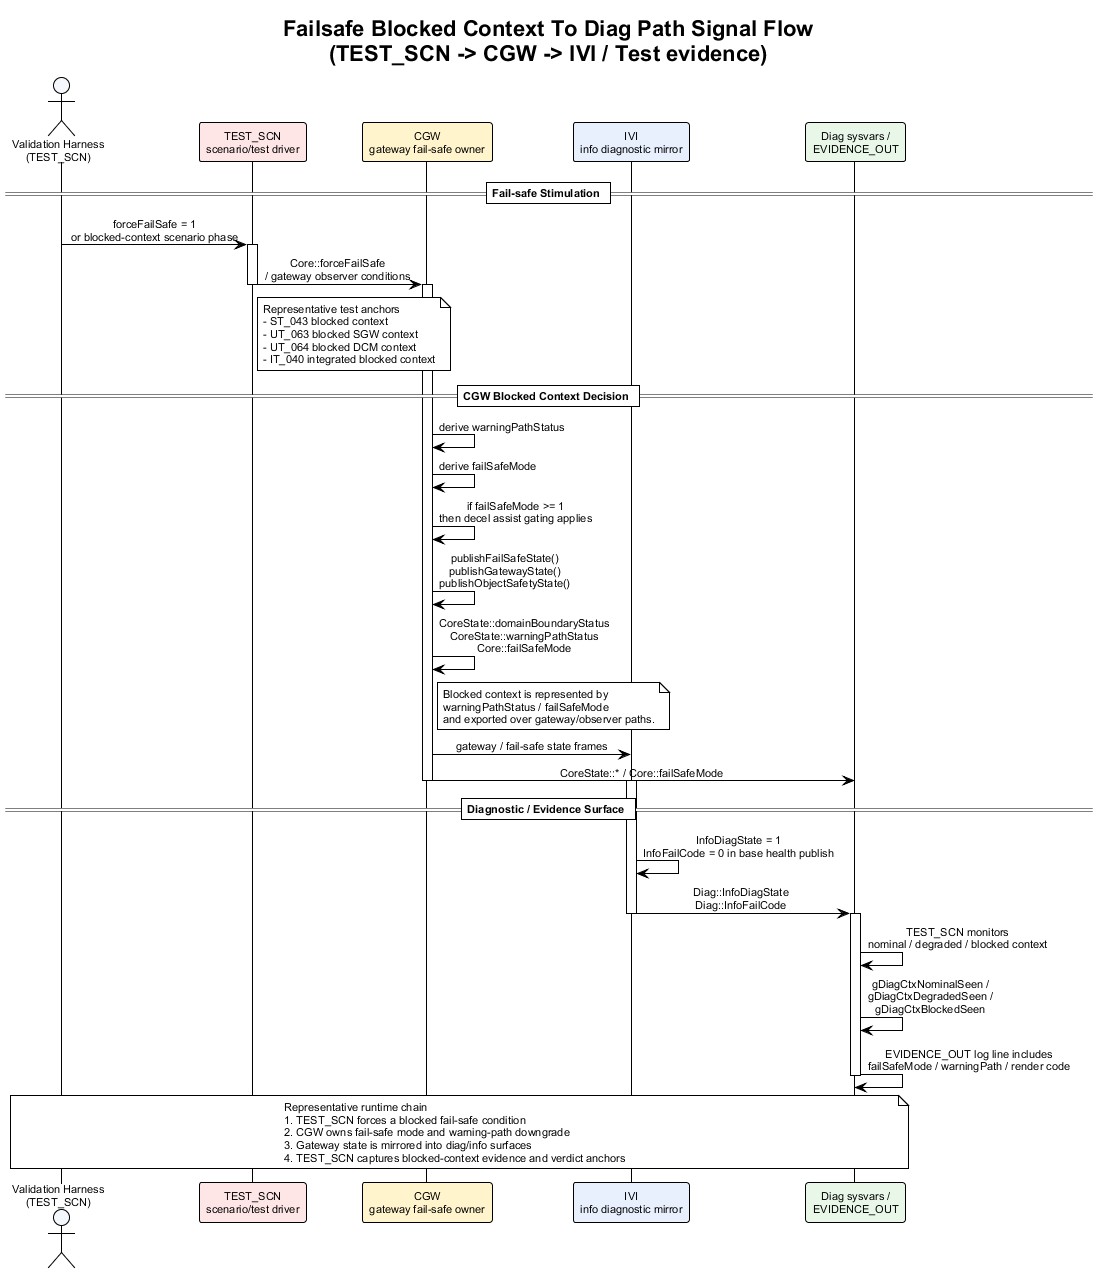

The diagram above was rendered by PlantUML. Its source (embedded in the PNG):
@startuml failsafe_blocked_context_to_diag_path_signal_flow
!theme plain
skinparam backgroundColor #FFFFFF
skinparam defaultFontName Arial
skinparam defaultFontSize 11
skinparam sequenceMessageAlign center
skinparam responseMessageBelowArrow true

title Failsafe Blocked Context To Diag Path Signal Flow\n(TEST_SCN -> CGW -> IVI / Test evidence)

actor "Validation Harness\n(TEST_SCN)" as Harness #F4F7FB
participant "TEST_SCN\nscenario/test driver" as TEST_SCN #FFE6E6
participant "CGW\ngateway fail-safe owner" as CGW #FFF4CC
participant "IVI\ninfo diagnostic mirror" as IVI #E8F0FE
participant "Diag sysvars /\nEVIDENCE_OUT" as Evidence #E8F7E8

== Fail-safe Stimulation ==

Harness -> TEST_SCN : forceFailSafe = 1\nor blocked-context scenario phase
activate TEST_SCN
TEST_SCN -> CGW : Core::forceFailSafe\n/ gateway observer conditions
note right of TEST_SCN
Representative test anchors
- ST_043 blocked context
- UT_063 blocked SGW context
- UT_064 blocked DCM context
- IT_040 integrated blocked context
end note
deactivate TEST_SCN

== CGW Blocked Context Decision ==

activate CGW
CGW -> CGW : derive warningPathStatus
CGW -> CGW : derive failSafeMode
CGW -> CGW : if failSafeMode >= 1\nthen decel assist gating applies
CGW -> CGW : publishFailSafeState()\npublishGatewayState()\npublishObjectSafetyState()
CGW -> CGW : CoreState::domainBoundaryStatus\nCoreState::warningPathStatus\nCore::failSafeMode
note right of CGW
Blocked context is represented by
warningPathStatus / failSafeMode
and exported over gateway/observer paths.
end note
CGW -> IVI : gateway / fail-safe state frames
CGW -> Evidence : CoreState::* / Core::failSafeMode
deactivate CGW

== Diagnostic / Evidence Surface ==

activate IVI
IVI -> IVI : InfoDiagState = 1\nInfoFailCode = 0 in base health publish
IVI -> Evidence : Diag::InfoDiagState\nDiag::InfoFailCode
deactivate IVI

activate Evidence
Evidence -> Evidence : TEST_SCN monitors\nnominal / degraded / blocked context
Evidence -> Evidence : gDiagCtxNominalSeen /\ngDiagCtxDegradedSeen /\ngDiagCtxBlockedSeen
Evidence -> Evidence : EVIDENCE_OUT log line includes\nfailSafeMode / warningPath / render code
deactivate Evidence

note over Harness, Evidence
Representative runtime chain
1. TEST_SCN forces a blocked fail-safe condition
2. CGW owns fail-safe mode and warning-path downgrade
3. Gateway state is mirrored into diag/info surfaces
4. TEST_SCN captures blocked-context evidence and verdict anchors
end note

@enduml